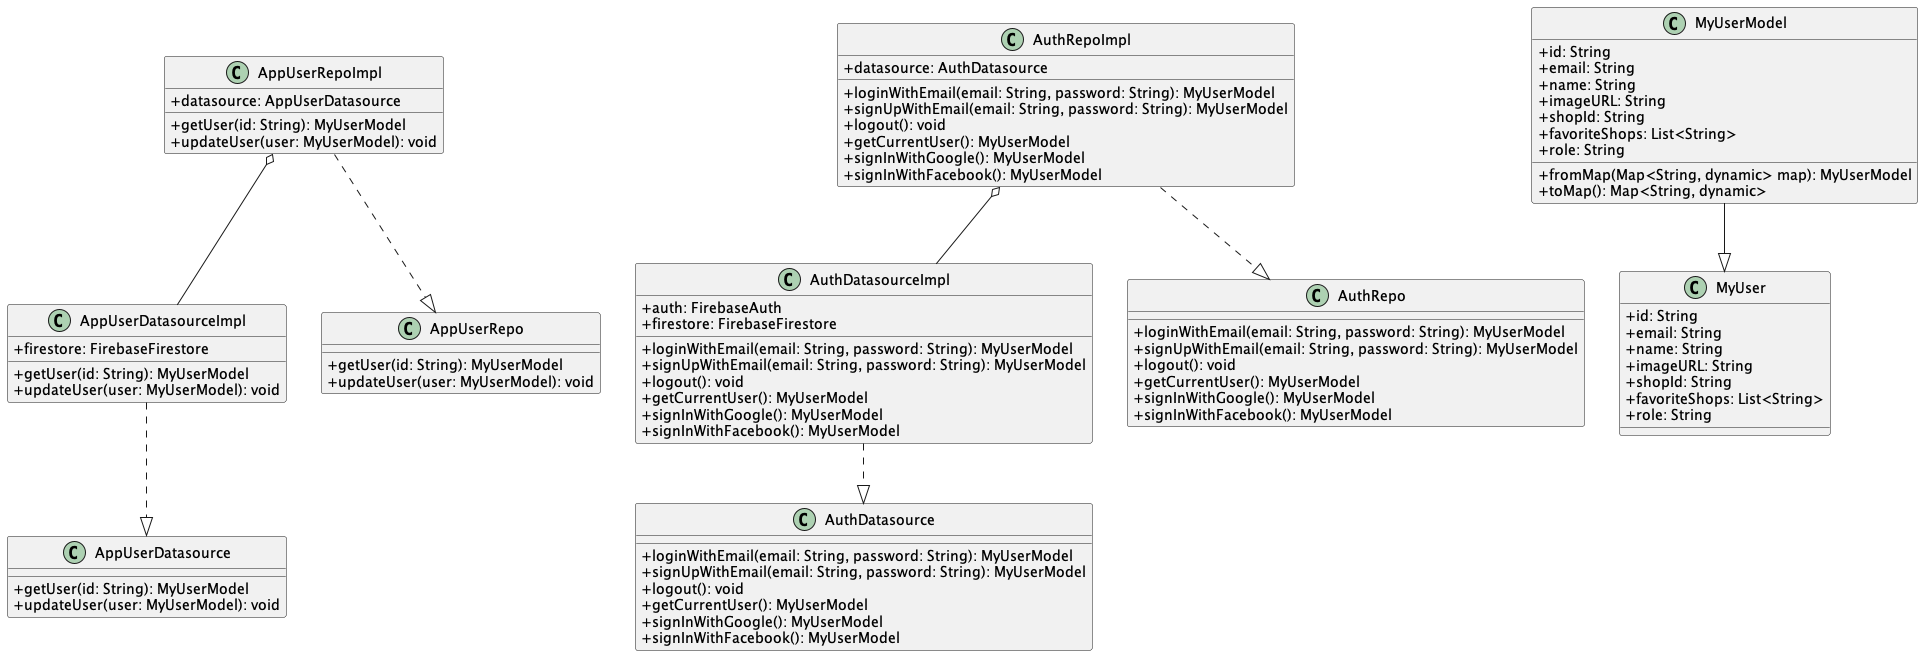

The diagram above was rendered by PlantUML. Its source (embedded in the PNG):
@startuml filtered_class_diagram
skinparam classAttributeIconSize 0

class AppUserDatasource {
    + getUser(id: String): MyUserModel
    + updateUser(user: MyUserModel): void

}
class AppUserDatasourceImpl {
    + firestore: FirebaseFirestore
    + getUser(id: String): MyUserModel
    + updateUser(user: MyUserModel): void
}

class AppUserRepo {
    + getUser(id: String): MyUserModel
    + updateUser(user: MyUserModel): void
}
class AppUserRepoImpl {
    + datasource: AppUserDatasource
    + getUser(id: String): MyUserModel
    + updateUser(user: MyUserModel): void
}



class AuthDatasource {
    + loginWithEmail(email: String, password: String): MyUserModel
    + signUpWithEmail(email: String, password: String): MyUserModel
    + logout(): void
    + getCurrentUser(): MyUserModel
    + signInWithGoogle(): MyUserModel
    + signInWithFacebook(): MyUserModel
}
class AuthDatasourceImpl {
    + auth: FirebaseAuth
    + firestore: FirebaseFirestore 
    + loginWithEmail(email: String, password: String): MyUserModel
    + signUpWithEmail(email: String, password: String): MyUserModel
    + logout(): void
    + getCurrentUser(): MyUserModel
    + signInWithGoogle(): MyUserModel
    + signInWithFacebook(): MyUserModel
}

class AuthRepo {
    + loginWithEmail(email: String, password: String): MyUserModel
    + signUpWithEmail(email: String, password: String): MyUserModel
    + logout(): void
    + getCurrentUser(): MyUserModel
    + signInWithGoogle(): MyUserModel
    + signInWithFacebook(): MyUserModel
}
class AuthRepoImpl {
    + datasource: AuthDatasource
    + loginWithEmail(email: String, password: String): MyUserModel
    + signUpWithEmail(email: String, password: String): MyUserModel
    + logout(): void
    + getCurrentUser(): MyUserModel
    + signInWithGoogle(): MyUserModel
    + signInWithFacebook(): MyUserModel
}




class MyUser {
    + id: String
    + email: String
    + name: String
    + imageURL: String
    + shopId: String
    + favoriteShops: List<String>
    + role: String
}
class MyUserModel {
    + id: String
    + email: String
    + name: String
    + imageURL: String
    + shopId: String
    + favoriteShops: List<String>
    + role: String
    + fromMap(Map<String, dynamic> map): MyUserModel
    + toMap(): Map<String, dynamic>
}

' Datasource and Repository Relationships
AppUserDatasourceImpl ..|> AppUserDatasource
AppUserRepoImpl ..|> AppUserRepo
AppUserRepoImpl o-- AppUserDatasourceImpl



' Auth Relationships
AuthDatasourceImpl ..|> AuthDatasource
AuthRepoImpl ..|> AuthRepo
AuthRepoImpl o-- AuthDatasourceImpl





' User Relationships
MyUserModel --|> MyUser
@enduml